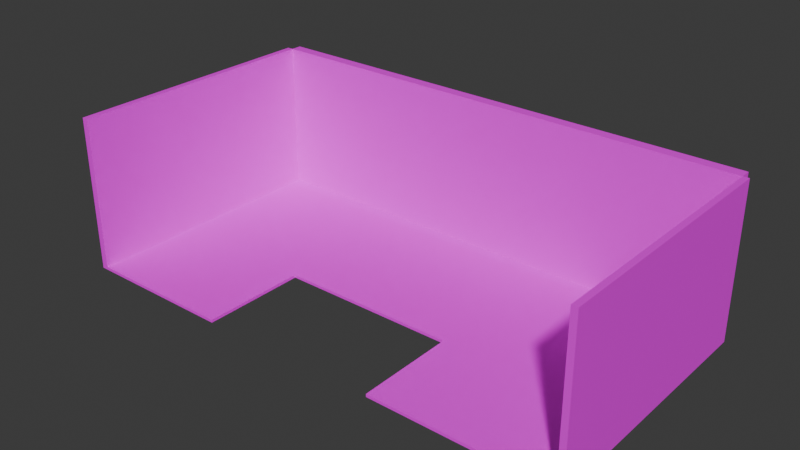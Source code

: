 # Source: room.blend  (saved by Blender 4.1.24; exported with 4.5.12 LTS)
import bpy
from mathutils import Matrix  # noqa: F401  (used for matrix-valued properties, if any)

bpy.ops.wm.read_factory_settings(use_empty=True)
scene = bpy.context.scene
scene.name = 'Scene'

# ---- collections
col_collection = bpy.data.collections.new('Collection'); scene.collection.children.link(col_collection)

# ---- images (referenced by path relative to the original .blend; pixels are not part of the script)
import os
ASSET_DIR = os.environ.get("B2B_ASSET_DIR", "")  # directory of the original .blend (textures are referenced by path, not embedded)
HERE = os.path.dirname(os.path.abspath(__file__))  # packed textures are extracted next to this script under _unpacked/

def load_image(name, relpath, width, height, colorspace="sRGB"):
    """Load a texture the original file referenced (path relative to the .blend, or extracted next to this script)."""
    p = next((c for c in (os.path.join(HERE, relpath), os.path.join(ASSET_DIR, relpath)) if relpath and os.path.exists(c)), "")
    if p:
        img = bpy.data.images.load(p, check_existing=True)
        img.name = name
    else:  # same state as the original file: an image datablock whose file is absent (Cycles renders it pink)
        img = bpy.data.images.new(name, width, height)
        img.source = "FILE"
        img.filepath = "//" + (relpath or name)
    img.colorspace_settings.name = colorspace
    return img
img_hihi = load_image('hihi', '', 1024, 1024, 'sRGB')

# ---- materials (node trees are filled in below, after node groups)
mat_material = bpy.data.materials.new('Material')
mat_material.use_transparent_shadow = False

# ---- material node trees
mat_material.use_nodes = True; mat_material.node_tree.nodes.clear()
_N = mat_material.node_tree.nodes; _L = mat_material.node_tree.links
n0 = _N.new('ShaderNodeBsdfPrincipled'); n0.name = 'Principled BSDF'; n0.location = (10, 300)
n1 = _N.new('ShaderNodeOutputMaterial'); n1.name = 'Material Output'; n1.location = (300, 300)
n2 = _N.new('ShaderNodeTexImage'); n2.name = 'Image Texture'; n2.location = (-280, 280)
n2.image = img_hihi
_L.new(n0.outputs[0], n1.inputs[0])
_L.new(n2.outputs[0], n0.inputs[0])
n1.is_active_output = True

# ---- world
world_world = bpy.data.worlds.new('World'); scene.world = world_world
world_world.use_nodes = True; world_world.node_tree.nodes.clear()
_N = world_world.node_tree.nodes; _L = world_world.node_tree.links
n0 = _N.new('ShaderNodeOutputWorld'); n0.name = 'World Output'; n0.location = (300, 300)
n1 = _N.new('ShaderNodeBackground'); n1.name = 'Background'; n1.location = (10, 300)
n1.inputs[0].default_value = (0.05088, 0.05088, 0.05088, 1.0)
_L.new(n1.outputs[0], n0.inputs[0])
n0.is_active_output = True
world_world.color = (0.05088, 0.05088, 0.05088)
world_world.use_sun_shadow = False
world_world.sun_shadow_jitter_overblur = 0.0

# ---- meshes
me_cube_001 = bpy.data.meshes.new('Cube.001')
me_cube_001.from_pydata([(-1.855, -3.245, -0.03594), (-1.855, -3.245, 0.03594), (-1.855, 3.245, -0.03594), (-1.855, 3.245, 0.03594), (1.855, -3.245, -0.03594), (1.855, -3.245, 0.03594), (1.855, 3.245, -0.03594), (1.855, 3.245, 0.03594), (-1.855, -0.6468, -0.03594), (-1.855, -0.6468, 0.03594), (1.855, -0.6468, -0.03594), (1.855, -0.6468, 0.03594), (10.69, 3.245, 0.03594), (10.69, 3.245, -0.03594), (10.69, -0.6468, -0.03594), (10.69, -0.6468, 0.03594), (6.272, 3.245, -0.03594), (6.272, -0.6468, -0.03594), (6.272, -0.6468, 0.03594), (6.272, 3.245, 0.03594), (10.69, -3.142, 0.03594), (10.69, -3.142, -0.03594), (6.272, -3.142, -0.03594), (6.272, -3.142, 0.03594), (-2.01, -0.6468, -0.03594), (-2.01, -0.6468, 0.03594), (-2.01, 3.245, 0.03594), (-2.01, 3.245, -0.03594), (-1.855, 3.518, -0.03594), (-1.855, 3.518, 0.03594), (1.855, 3.518, 0.03594), (1.855, 3.518, -0.03594), (-2.01, -3.245, -0.03594), (-2.01, -3.245, 0.03594), (-2.01, -0.6468, 0.03594), (-2.01, -0.6468, -0.03594), (10.84, 3.245, -0.03594), (10.84, 3.245, 0.03594), (10.84, -0.6468, 0.03594), (10.84, -0.6468, -0.03594), (6.272, 3.518, -0.03594), (6.272, 3.518, 0.03594), (10.69, 3.518, 0.03594), (10.69, 3.518, -0.03594), (1.855, 3.518, -0.03594), (1.855, 3.518, 0.03594), (6.272, 3.518, 0.03594), (6.272, 3.518, -0.03594), (10.84, -0.6468, -0.03594), (10.84, -0.6468, 0.03594), (10.84, -3.142, 0.03594), (10.84, -3.142, -0.03594), (-1.855, 3.245, 3.81), (-2.01, 3.245, 3.81), (-2.01, -0.6468, 3.81), (-1.855, -0.6468, 3.81), (1.855, 3.245, 3.81), (1.855, 3.518, 3.81), (-1.855, 3.518, 3.81), (-1.855, 3.245, 3.81), (-1.855, -0.6468, 3.81), (-2.01, -0.6468, 3.81), (-2.01, -3.245, 3.81), (-1.855, -3.245, 3.81), (10.69, -0.6468, 3.81), (10.84, -0.6468, 3.81), (10.84, 3.245, 3.81), (10.69, 3.245, 3.81), (10.69, 3.245, 3.81), (10.69, 3.518, 3.81), (6.272, 3.518, 3.81), (6.272, 3.245, 3.81), (6.272, 3.245, 3.81), (6.272, 3.518, 3.81), (1.855, 3.518, 3.81), (1.855, 3.245, 3.81), (10.69, -3.142, 3.81), (10.84, -3.142, 3.81), (10.84, -0.6468, 3.81), (10.69, -0.6468, 3.81), (-1.855, 2.743, 0.03594), (1.855, 2.743, -0.03594), (-1.855, 2.743, -0.03594), (1.855, 2.743, 0.03594), (10.69, 2.743, -0.03594), (10.69, 2.743, 0.03594), (6.272, 2.743, 0.03594), (6.272, 2.743, -0.03594), (-2.01, 2.743, 0.03594), (-2.01, 2.743, -0.03594), (10.84, 2.743, 0.03594), (10.84, 2.743, -0.03594), (-2.01, 2.743, 3.81), (-1.855, 2.743, 3.81), (10.84, 2.743, 3.81), (10.69, 2.743, 3.81), (10.14, 3.245, -0.03594), (10.14, 3.245, 0.03594), (10.14, -0.6468, -0.03594), (10.14, -0.6468, 0.03594), (10.14, -3.142, -0.03594), (10.14, -3.142, 0.03594), (10.14, 3.518, 0.03594), (10.14, 3.518, -0.03594), (10.14, 3.518, 3.81), (10.14, 3.245, 3.81), (10.14, 2.743, 0.03594), (10.14, 2.743, -0.03594), (-1.855, 0.7107, -0.03594), (1.855, 0.7107, 0.03594), (10.69, 0.7107, 0.03594), (6.272, 0.7107, -0.03594), (-2.01, 0.7107, 0.03594), (10.84, 0.7107, -0.03594), (-1.855, 0.7107, 3.81), (10.84, 0.7107, 3.81), (-1.855, 0.7107, 0.03594), (1.855, 0.7107, -0.03594), (10.69, 0.7107, -0.03594), (6.272, 0.7107, 0.03594), (-2.01, 0.7107, -0.03594), (10.84, 0.7107, 0.03594), (-2.01, 0.7107, 3.81), (10.69, 0.7107, 3.81), (10.14, 0.7107, -0.03594), (10.14, 0.7107, 0.03594), (8.991, -0.6468, -0.03594), (8.991, -0.6468, 0.03594), (8.991, -3.142, -0.03594), (8.991, -3.142, 0.03594), (8.991, 3.518, 0.03594), (8.991, 3.245, 3.81), (8.991, 3.245, -0.03594), (8.991, 3.245, 0.03594), (8.991, 3.518, -0.03594), (8.991, 3.518, 3.81), (8.991, 2.743, 0.03594), (8.991, 2.743, -0.03594), (8.991, 0.7107, 0.03594), (8.991, 0.7107, -0.03594), (10.14, 3.245, 0.5385), (10.69, 3.245, 0.5385), (10.69, 2.743, 0.5385), (10.14, 2.743, 0.5385), (8.991, 3.245, 0.5385), (8.991, 2.743, 0.5385), (10.14, 0.7107, 0.5385), (10.69, 0.7107, 0.5385), (8.991, 3.245, 0.4728), (8.991, 2.743, 0.4728), (10.69, 3.245, 0.4728), (10.69, 2.743, 0.4728), (10.69, 0.7107, 0.4728), (10.14, 3.245, 0.4728), (10.14, 0.7107, 0.4728), (10.14, 2.743, 0.4728), (8.991, 2.658, 0.4728), (8.991, 2.658, 0.5385), (10.11, 2.683, 0.5385), (10.11, 0.6505, 0.5385), (10.69, 0.6255, 0.5385), (10.69, 0.6255, 0.4728), (10.11, 0.6505, 0.4728), (10.11, 2.683, 0.4728), (-1.855, 2.837, 0.03594), (1.855, 2.837, -0.03594), (10.69, 2.837, -0.03594), (6.272, 2.837, 0.03594), (-2.01, 2.837, -0.03594), (10.84, 2.837, 0.03594), (-2.01, 2.837, 3.81), (10.69, 2.837, 3.81), (-1.855, 2.837, -0.03594), (1.855, 2.837, 0.03594), (10.69, 2.837, 0.03594), (6.272, 2.837, -0.03594), (-2.01, 2.837, 0.03594), (10.84, 2.837, -0.03594), (-1.855, 2.837, 3.81), (10.84, 2.837, 3.81), (10.14, 2.837, -0.03594), (8.991, 2.837, -0.03594), (8.991, 2.837, 0.03594), (10.69, 2.837, 0.5385), (10.14, 2.837, 0.5385), (8.991, 2.837, 0.5385), (8.991, 2.837, 0.4728), (10.69, 2.837, 0.4728), (-1.329, 3.245, -0.03594), (-1.329, 3.245, 0.03594), (-1.329, -3.245, -0.03594), (-1.329, -3.245, 0.03594), (-1.329, -0.6468, 0.03594), (-1.329, -0.6468, -0.03594), (-1.329, 3.518, 0.03594), (-1.329, 3.518, -0.03594), (-1.329, 3.518, 3.81), (-1.329, 3.245, 3.81), (-1.329, 2.743, -0.03594), (-1.329, 2.743, 0.03594), (-1.329, 0.7107, -0.03594), (-1.329, 0.7107, 0.03594), (-1.329, 2.837, 0.03594), (-1.329, 2.837, -0.03594), (0.1976, 3.245, 0.03594), (0.1976, -3.245, -0.03594), (0.1976, -0.6468, 0.03594), (0.1976, 3.518, -0.03594), (0.1976, 3.518, 3.81), (0.1976, 2.743, 0.03594), (0.1976, 0.7107, 0.03594), (0.1976, 2.837, 0.03594), (0.1976, 3.245, -0.03594), (0.1976, -3.245, 0.03594), (0.1976, -0.6468, -0.03594), (0.1976, 3.518, 0.03594), (0.1976, 3.245, 3.81), (0.1976, 2.743, -0.03594), (0.1976, 0.7107, -0.03594), (0.1976, 2.837, -0.03594)], [], [(10, 11, 5, 4), (190, 191, 1, 0), (214, 10, 4, 205), (192, 9, 1, 191), (201, 116, 9, 192), (218, 117, 10, 214), (180, 96, 13, 166), (98, 14, 21, 100), (125, 99, 15, 110), (109, 11, 18, 119), (11, 10, 17, 18), (165, 6, 16, 175), (101, 100, 21, 20), (18, 17, 22, 23), (127, 18, 23, 129), (168, 176, 26, 27), (9, 25, 24, 8), (166, 177, 91, 84), (2, 27, 26, 3), (172, 168, 27, 2), (207, 215, 30, 31), (3, 29, 28, 2), (178, 170, 92, 93), (6, 31, 30, 7), (212, 207, 31, 6), (32, 33, 34, 35), (1, 33, 32, 0), (112, 122, 92, 88), (8, 35, 34, 9), (0, 32, 35, 8), (113, 121, 38, 39), (12, 37, 36, 13), (164, 178, 93, 80), (14, 39, 38, 15), (118, 113, 39, 14), (103, 102, 42, 43), (19, 41, 40, 16), (123, 115, 94, 95), (13, 43, 42, 12), (96, 103, 43, 13), (44, 45, 46, 47), (7, 45, 44, 6), (169, 179, 94, 90), (16, 47, 46, 19), (6, 44, 47, 16), (48, 49, 50, 51), (15, 49, 48, 14), (110, 123, 95, 85), (21, 51, 50, 20), (14, 48, 51, 21), (114, 122, 54, 55), (26, 53, 52, 3), (176, 170, 53, 26), (9, 55, 54, 25), (116, 114, 55, 9), (197, 196, 58, 59), (30, 57, 56, 7), (215, 208, 57, 30), (3, 59, 58, 29), (189, 197, 59, 3), (60, 61, 62, 63), (34, 61, 60, 9), (33, 62, 61, 34), (1, 63, 62, 33), (9, 60, 63, 1), (171, 179, 66, 67), (38, 65, 64, 15), (121, 115, 65, 38), (12, 67, 66, 37), (174, 171, 67, 12), (131, 135, 70, 71), (42, 69, 68, 12), (102, 104, 69, 42), (19, 71, 70, 41), (133, 131, 71, 19), (72, 73, 74, 75), (46, 73, 72, 19), (45, 74, 73, 46), (7, 75, 74, 45), (19, 72, 75, 7), (76, 77, 78, 79), (50, 77, 76, 20), (49, 78, 77, 50), (15, 79, 78, 49), (20, 76, 79, 15), (177, 169, 90, 91), (108, 120, 89, 82), (120, 112, 88, 89), (117, 81, 87, 111), (173, 83, 86, 167), (152, 151, 142, 147), (124, 107, 84, 118), (219, 165, 81, 217), (202, 164, 80, 199), (139, 137, 107, 124), (187, 150, 141, 183), (12, 68, 105, 97), (130, 135, 104, 102), (68, 69, 104, 105), (132, 134, 103, 96), (134, 130, 102, 103), (15, 99, 101, 20), (129, 128, 100, 101), (138, 127, 99, 125), (126, 98, 100, 128), (181, 132, 96, 180), (136, 138, 125, 106), (126, 139, 124, 98), (98, 124, 118, 14), (10, 117, 111, 17), (24, 25, 112, 120), (8, 24, 120, 108), (90, 94, 115, 121), (80, 93, 114, 116), (93, 92, 122, 114), (15, 64, 123, 110), (64, 65, 115, 123), (84, 91, 113, 118), (91, 90, 121, 113), (25, 54, 122, 112), (83, 109, 119, 86), (186, 149, 145, 185), (217, 81, 117, 218), (199, 80, 116, 201), (17, 111, 139, 126), (86, 119, 138, 136), (175, 16, 132, 181), (17, 126, 128, 22), (119, 18, 127, 138), (23, 22, 128, 129), (40, 41, 130, 134), (16, 40, 134, 132), (41, 70, 135, 130), (167, 86, 136, 182), (111, 87, 137, 139), (97, 105, 131, 133), (105, 104, 135, 131), (99, 127, 129, 101), (184, 143, 142, 183), (185, 145, 143, 184), (143, 146, 147, 142), (150, 153, 140, 141), (152, 147, 160, 161), (153, 148, 144, 140), (145, 149, 156, 157), (149, 155, 163, 156), (136, 106, 155, 149), (106, 125, 154, 155), (97, 133, 148, 153), (125, 110, 152, 154), (12, 97, 153, 150), (182, 136, 149, 186), (174, 12, 150, 187), (110, 85, 151, 152), (162, 161, 160, 159), (163, 162, 159, 158), (156, 163, 158, 157), (154, 152, 161, 162), (155, 154, 162, 163), (147, 146, 159, 160), (146, 143, 158, 159), (143, 145, 157, 158), (85, 174, 187, 151), (133, 182, 186, 148), (144, 185, 184, 140), (140, 184, 183, 141), (19, 167, 182, 133), (87, 175, 181, 137), (148, 186, 185, 144), (137, 181, 180, 107), (151, 187, 183, 142), (189, 3, 164, 202), (212, 6, 165, 219), (7, 173, 167, 19), (36, 37, 169, 177), (85, 95, 171, 174), (95, 94, 179, 171), (88, 92, 170, 176), (37, 66, 179, 169), (3, 52, 178, 164), (52, 53, 170, 178), (82, 89, 168, 172), (13, 36, 177, 166), (89, 88, 176, 168), (81, 165, 175, 87), (107, 180, 166, 84), (2, 188, 203, 172), (204, 189, 202, 211), (209, 199, 201, 210), (82, 198, 200, 108), (211, 202, 199, 209), (172, 203, 198, 82), (204, 216, 197, 189), (29, 58, 196, 194), (216, 208, 196, 197), (2, 28, 195, 188), (28, 29, 194, 195), (108, 200, 193, 8), (210, 201, 192, 206), (206, 192, 191, 213), (8, 193, 190, 0), (205, 213, 191, 190), (4, 5, 213, 205), (11, 206, 213, 5), (109, 210, 206, 11), (56, 57, 208, 216), (7, 56, 216, 204), (173, 211, 209, 83), (83, 209, 210, 109), (7, 204, 211, 173), (188, 212, 219, 203), (198, 217, 218, 200), (203, 219, 217, 198), (194, 196, 208, 215), (188, 195, 207, 212), (195, 194, 215, 207), (200, 218, 214, 193), (193, 214, 205, 190)])
_uv = me_cube_001.uv_layers.new(name='UVMap')
_uv.uv.foreach_set('vector', [0.2916, 0.6367, 0.2943, 0.6367, 0.2943, 0.7325, 0.2916, 0.7325, 0.6043, 0.6552, 0.607, 0.6552, 0.607, 0.6746, 0.6043, 0.6746, 0.4397, 0.1947, 0.4026, 0.244, 0.3229, 0.1938, 0.3549, 0.143, 0.6464, 0.5724, 0.627, 0.5724, 0.627, 0.4767, 0.6464, 0.4767, 0.6464, 0.6225, 0.627, 0.6225, 0.627, 0.5724, 0.6464, 0.5724, 0.4788, 0.2276, 0.4395, 0.2741, 0.4026, 0.244, 0.4397, 0.1947, 0.8622, 0.1967, 0.8743, 0.1902, 0.8829, 0.2061, 0.8711, 0.2127, 0.7487, 0.2662, 0.7587, 0.2932, 0.6451, 0.2925, 0.6445, 0.2775, 0.7844, 0.5701, 0.7844, 0.6201, 0.7644, 0.6201, 0.7644, 0.5701, 0.8746, 0.7165, 0.9246, 0.7165, 0.9246, 0.8793, 0.8746, 0.8793, 0.6037, 0.7007, 0.6011, 0.7007, 0.6011, 0.5378, 0.6037, 0.5378, 0.6521, 0.8793, 0.6371, 0.8793, 0.6371, 0.7165, 0.6521, 0.7165, 0.5978, 0.6806, 0.6004, 0.6806, 0.6004, 0.7007, 0.5978, 0.7007, 0.6076, 0.6776, 0.6103, 0.6776, 0.6103, 0.7695, 0.6076, 0.7695, 0.827, 0.6201, 0.9272, 0.6201, 0.9272, 0.7121, 0.827, 0.7121, 0.6, 0.1358, 0.6002, 0.1339, 0.6114, 0.1353, 0.6112, 0.1373, 0.4995, 0.1201, 0.5048, 0.1214, 0.5045, 0.1234, 0.4964, 0.1234, 0.8711, 0.2127, 0.8736, 0.2172, 0.8709, 0.2188, 0.8683, 0.2142, 0.6154, 0.1378, 0.6112, 0.1373, 0.6114, 0.1353, 0.6157, 0.1359, 0.5883, 0.2286, 0.5924, 0.2246, 0.6029, 0.2353, 0.5988, 0.2392, 0.5555, 0.3826, 0.5538, 0.3845, 0.5109, 0.3435, 0.5126, 0.3417, 0.6139, 0.4419, 0.6069, 0.4352, 0.6086, 0.4333, 0.6157, 0.44, 0.3296, 0.687, 0.3296, 0.6813, 0.3331, 0.6813, 0.3331, 0.687, 0.5056, 0.3349, 0.5126, 0.3417, 0.5109, 0.3435, 0.5038, 0.3368, 0.5466, 0.292, 0.5536, 0.2988, 0.5126, 0.3417, 0.5056, 0.3349, 0.4509, 0.001506, 0.454, 0.0003193, 0.4969, 0.1134, 0.4938, 0.1145, 0.607, 0.6746, 0.607, 0.6803, 0.6043, 0.6803, 0.6043, 0.6746, 0.5971, 0.6313, 0.458, 0.6313, 0.458, 0.5564, 0.5971, 0.5564, 0.4964, 0.1234, 0.4938, 0.1145, 0.4969, 0.1134, 0.4995, 0.1201, 0.3912, 0.07627, 0.393, 0.07218, 0.4938, 0.1145, 0.4964, 0.1234, 0.8343, 0.3055, 0.8337, 0.309, 0.7674, 0.2987, 0.768, 0.2952, 0.9652, 0.3292, 0.9576, 0.3281, 0.9581, 0.3246, 0.9657, 0.3257, 0.5971, 0.8155, 0.458, 0.8155, 0.458, 0.812, 0.5971, 0.812, 0.7587, 0.2932, 0.768, 0.2952, 0.7674, 0.2987, 0.7598, 0.2976, 0.8093, 0.2492, 0.8124, 0.2534, 0.768, 0.2952, 0.7587, 0.2932, 0.9412, 0.01432, 0.9402, 0.01216, 0.9565, 0.004269, 0.9575, 0.006426, 0.8158, 0.07228, 0.824, 0.06833, 0.825, 0.07049, 0.8169, 0.07444, 0.2203, 0.1609, 0.2207, 0.1552, 0.2955, 0.1599, 0.2951, 0.1656, 0.9657, 0.002476, 0.9575, 0.006426, 0.9565, 0.004269, 0.9647, 0.0003194, 0.8743, 0.1902, 0.8823, 0.186, 0.8909, 0.2018, 0.8829, 0.2061, 0.6762, 0.1425, 0.6751, 0.1403, 0.8076, 0.07623, 0.8087, 0.07839, 0.5038, 0.3368, 0.4968, 0.3301, 0.4986, 0.3282, 0.5056, 0.3349, 0.03987, 0.01533, 0.1787, 0.02394, 0.1785, 0.02741, 0.03965, 0.01879, 0.8169, 0.07444, 0.8087, 0.07839, 0.8076, 0.07623, 0.8158, 0.07228, 0.6371, 0.8793, 0.627, 0.8793, 0.627, 0.7165, 0.6371, 0.7165, 0.7539, 0.3001, 0.7555, 0.3015, 0.7057, 0.3568, 0.7041, 0.3554, 0.7598, 0.2976, 0.7555, 0.3015, 0.7539, 0.3001, 0.7587, 0.2932, 0.02847, 0.1992, 0.1673, 0.2078, 0.1627, 0.2825, 0.02383, 0.2739, 0.6004, 0.7007, 0.6004, 0.7064, 0.5978, 0.7064, 0.5978, 0.7007, 0.7587, 0.2932, 0.7539, 0.3001, 0.6451, 0.2993, 0.6451, 0.2925, 0.408, 0.687, 0.408, 0.6813, 0.458, 0.6813, 0.458, 0.687, 0.5971, 0.8362, 0.458, 0.8362, 0.458, 0.8305, 0.5971, 0.8305, 0.5971, 0.5529, 0.458, 0.5529, 0.458, 0.5378, 0.5971, 0.5378, 0.5971, 0.687, 0.458, 0.687, 0.458, 0.6813, 0.5971, 0.6813, 0.5971, 0.7371, 0.458, 0.7371, 0.458, 0.687, 0.5971, 0.687, 0.3319, 0.5169, 0.339, 0.5236, 0.326, 0.5372, 0.3189, 0.5305, 0.5109, 0.3435, 0.4176, 0.4412, 0.4106, 0.4345, 0.5038, 0.3368, 0.5538, 0.3845, 0.4605, 0.4821, 0.4176, 0.4412, 0.5109, 0.3435, 0.2083, 0.6367, 0.2083, 0.7758, 0.1983, 0.7758, 0.1983, 0.6367, 0.4214, 0.2581, 0.3282, 0.3558, 0.3146, 0.3428, 0.4078, 0.2451, 0.0961, 0.7758, 0.1018, 0.7758, 0.1018, 0.8716, 0.0961, 0.8716, 0.1018, 0.6367, 0.1018, 0.7758, 0.0961, 0.7758, 0.0961, 0.6367, 0.1976, 0.6367, 0.1976, 0.7758, 0.1018, 0.7758, 0.1018, 0.6367, 0.2253, 0.6367, 0.2253, 0.7758, 0.2196, 0.7758, 0.2196, 0.6367, 0.0961, 0.6367, 0.0961, 0.7758, 0.0003193, 0.7758, 0.0003193, 0.6367, 0.2986, 0.1658, 0.2989, 0.1601, 0.3139, 0.161, 0.3136, 0.1667, 0.03192, 0.1435, 0.1708, 0.1521, 0.1704, 0.1578, 0.03156, 0.1492, 0.03502, 0.09356, 0.1739, 0.1022, 0.1708, 0.1521, 0.03192, 0.1435, 0.02268, 0.2924, 0.1615, 0.301, 0.1612, 0.3067, 0.02233, 0.2981, 0.02361, 0.2774, 0.1624, 0.286, 0.1615, 0.301, 0.02268, 0.2924, 0.2515, 0.4697, 0.2508, 0.4797, 0.1508, 0.4735, 0.1514, 0.4635, 0.219, 0.6367, 0.219, 0.7758, 0.2089, 0.7758, 0.2089, 0.6367, 0.003143, 0.6074, 0.142, 0.616, 0.1407, 0.636, 0.001901, 0.6274, 0.0126, 0.4549, 0.1514, 0.4635, 0.1508, 0.4735, 0.01198, 0.4649, 0.01881, 0.3549, 0.1576, 0.3635, 0.1514, 0.4635, 0.0126, 0.4549, 0.6163, 0.6158, 0.6264, 0.6158, 0.6264, 0.7786, 0.6163, 0.7786, 0.6264, 0.4766, 0.6264, 0.6158, 0.6163, 0.6158, 0.6163, 0.4766, 0.3146, 0.8369, 0.4537, 0.8369, 0.4537, 0.9997, 0.3146, 0.9997, 0.6163, 0.9177, 0.6163, 0.7786, 0.6264, 0.7786, 0.6264, 0.9177, 0.5934, 0.9997, 0.4543, 0.9997, 0.4543, 0.8369, 0.5934, 0.8369, 0.9181, 0.4721, 0.9138, 0.476, 0.8508, 0.4066, 0.8551, 0.4026, 0.6134, 0.5378, 0.6134, 0.6769, 0.6076, 0.6769, 0.6076, 0.5378, 0.7555, 0.3015, 0.8508, 0.4066, 0.7813, 0.4695, 0.686, 0.3645, 0.7598, 0.2976, 0.8551, 0.4026, 0.8508, 0.4066, 0.7555, 0.3015, 0.8293, 0.2346, 0.9246, 0.3396, 0.8551, 0.4026, 0.7598, 0.2976, 0.9382, 0.3215, 0.9376, 0.325, 0.933, 0.3243, 0.9336, 0.3208, 0.5325, 0.1717, 0.5371, 0.1677, 0.59, 0.2221, 0.5859, 0.2262, 0.5417, 0.1282, 0.542, 0.1263, 0.5977, 0.1335, 0.5974, 0.1355, 0.7305, 0.8793, 0.6556, 0.8793, 0.6556, 0.7165, 0.7305, 0.7165, 0.7962, 0.7165, 0.7997, 0.7165, 0.7997, 0.8793, 0.7962, 0.8793, 0.0124, 0.1982, 0.007759, 0.2729, 0.005341, 0.2728, 0.009978, 0.198, 0.7992, 0.2342, 0.8595, 0.1983, 0.8683, 0.2142, 0.8093, 0.2492, 0.536, 0.2817, 0.495, 0.3249, 0.4926, 0.3225, 0.5335, 0.2794, 0.6464, 0.7008, 0.627, 0.7008, 0.627, 0.6974, 0.6464, 0.6974, 0.7785, 0.1968, 0.8413, 0.1637, 0.8595, 0.1983, 0.7992, 0.2342, 0.007544, 0.2764, 0.006613, 0.2914, 0.004195, 0.2913, 0.005126, 0.2763, 0.02268, 0.2924, 0.1615, 0.301, 0.1603, 0.321, 0.02144, 0.3124, 0.005776, 0.565, 0.1446, 0.5736, 0.142, 0.616, 0.003143, 0.6074, 0.3139, 0.4736, 0.3133, 0.4836, 0.2933, 0.4824, 0.2939, 0.4724, 0.8564, 0.1561, 0.8645, 0.152, 0.8823, 0.186, 0.8743, 0.1902, 0.9066, 0.03106, 0.9056, 0.0289, 0.9402, 0.01216, 0.9412, 0.01432, 0.7644, 0.6201, 0.7844, 0.6201, 0.7844, 0.7121, 0.7644, 0.7121, 0.5978, 0.6381, 0.6004, 0.6381, 0.6004, 0.6806, 0.5978, 0.6806, 0.827, 0.5701, 0.827, 0.6201, 0.7844, 0.6201, 0.7844, 0.5701, 0.7313, 0.2179, 0.7487, 0.2662, 0.6445, 0.2775, 0.6391, 0.2364, 0.8441, 0.1623, 0.8564, 0.1561, 0.8743, 0.1902, 0.8622, 0.1967, 0.827, 0.4952, 0.827, 0.5701, 0.7844, 0.5701, 0.7844, 0.4952, 0.7313, 0.2179, 0.7785, 0.1968, 0.7992, 0.2342, 0.7487, 0.2662, 0.7487, 0.2662, 0.7992, 0.2342, 0.8093, 0.2492, 0.7587, 0.2932, 0.7805, 0.8793, 0.7305, 0.8793, 0.7305, 0.7165, 0.7805, 0.7165, 0.5045, 0.1234, 0.5048, 0.1214, 0.542, 0.1263, 0.5417, 0.1282, 0.4964, 0.1234, 0.5045, 0.1234, 0.5371, 0.1677, 0.5325, 0.1717, 0.03965, 0.01879, 0.1785, 0.02741, 0.1739, 0.1022, 0.03502, 0.09356, 0.5971, 0.812, 0.458, 0.812, 0.458, 0.7371, 0.5971, 0.7371, 0.3331, 0.687, 0.3331, 0.6813, 0.408, 0.6813, 0.408, 0.687, 0.03156, 0.1492, 0.1704, 0.1578, 0.1673, 0.2078, 0.02847, 0.1992, 0.1704, 0.1578, 0.1708, 0.1521, 0.2207, 0.1552, 0.2203, 0.1609, 0.8683, 0.2142, 0.8709, 0.2188, 0.8124, 0.2534, 0.8093, 0.2492, 0.9336, 0.3208, 0.933, 0.3243, 0.8337, 0.309, 0.8343, 0.3055, 0.5971, 0.6813, 0.458, 0.6813, 0.458, 0.6313, 0.5971, 0.6313, 0.7997, 0.7165, 0.8746, 0.7165, 0.8746, 0.8793, 0.7997, 0.8793, 0.226, 0.7238, 0.226, 0.7203, 0.2284, 0.7203, 0.2284, 0.7238, 0.5335, 0.2794, 0.4926, 0.3225, 0.4395, 0.2741, 0.4788, 0.2276, 0.6464, 0.6974, 0.627, 0.6974, 0.627, 0.6225, 0.6464, 0.6225, 0.6979, 0.1243, 0.7412, 0.1085, 0.7785, 0.1968, 0.7313, 0.2179, 0.9272, 0.4952, 0.9272, 0.5701, 0.827, 0.5701, 0.827, 0.4952, 0.8046, 0.08034, 0.8169, 0.07444, 0.8564, 0.1561, 0.8441, 0.1623, 0.6979, 0.1243, 0.7313, 0.2179, 0.6391, 0.2364, 0.6163, 0.1478, 0.9272, 0.5701, 0.9272, 0.6201, 0.827, 0.6201, 0.827, 0.5701, 0.5978, 0.5378, 0.6004, 0.5378, 0.6004, 0.6381, 0.5978, 0.6381, 0.825, 0.07049, 0.824, 0.06833, 0.9056, 0.0289, 0.9066, 0.03106, 0.8169, 0.07444, 0.825, 0.07049, 0.8645, 0.152, 0.8564, 0.1561, 0.01198, 0.4649, 0.1508, 0.4735, 0.1446, 0.5736, 0.005776, 0.565, 0.9272, 0.4917, 0.9272, 0.4952, 0.827, 0.4952, 0.827, 0.4917, 0.7412, 0.1085, 0.8018, 0.08171, 0.8413, 0.1637, 0.7785, 0.1968, 0.02144, 0.3124, 0.1603, 0.321, 0.1576, 0.3635, 0.01881, 0.3549, 0.2939, 0.4724, 0.2933, 0.4824, 0.2508, 0.4797, 0.2515, 0.4697, 0.7844, 0.6201, 0.827, 0.6201, 0.827, 0.7121, 0.7844, 0.7121, 0.2709, 0.7238, 0.2709, 0.7203, 0.291, 0.7203, 0.291, 0.7238, 0.2284, 0.7238, 0.2284, 0.7203, 0.2709, 0.7203, 0.2709, 0.7238, 0.2709, 0.7203, 0.2709, 0.6454, 0.291, 0.6454, 0.291, 0.7203, 0.006613, 0.2914, 0.005371, 0.3114, 0.002953, 0.3113, 0.004195, 0.2913, 0.0124, 0.1982, 0.009978, 0.198, 0.01017, 0.1949, 0.01259, 0.195, 0.005371, 0.3114, 0.002738, 0.3539, 0.0003193, 0.3537, 0.002953, 0.3113, 0.2284, 0.7203, 0.226, 0.7203, 0.226, 0.7171, 0.2284, 0.7171, 0.2286, 0.7116, 0.2711, 0.7135, 0.2697, 0.7156, 0.2285, 0.7147, 0.2949, 0.7748, 0.2949, 0.7323, 0.311, 0.7323, 0.311, 0.7748, 0.311, 0.6367, 0.311, 0.7116, 0.2949, 0.7116, 0.2949, 0.6367, 0.02144, 0.3124, 0.01881, 0.3549, 0.002738, 0.3539, 0.005371, 0.3114, 0.311, 0.7116, 0.311, 0.7317, 0.2949, 0.7317, 0.2949, 0.7116, 0.02268, 0.2924, 0.02144, 0.3124, 0.005371, 0.3114, 0.006613, 0.2914, 0.2949, 0.7783, 0.2949, 0.7748, 0.311, 0.7748, 0.311, 0.7783, 0.02361, 0.2774, 0.02268, 0.2924, 0.006613, 0.2914, 0.007544, 0.2764, 0.02847, 0.1992, 0.02383, 0.2739, 0.007759, 0.2729, 0.0124, 0.1982, 0.2696, 0.6407, 0.2909, 0.6398, 0.291, 0.6422, 0.2697, 0.6432, 0.2672, 0.7181, 0.2672, 0.6432, 0.2697, 0.6432, 0.2697, 0.7181, 0.2285, 0.7147, 0.2697, 0.7156, 0.2697, 0.7181, 0.2284, 0.7171, 0.2706, 0.6384, 0.2906, 0.6367, 0.2909, 0.6398, 0.2696, 0.6407, 0.266, 0.7203, 0.266, 0.6454, 0.2672, 0.6432, 0.2672, 0.7181, 0.291, 0.6454, 0.2709, 0.6454, 0.2697, 0.6432, 0.291, 0.6422, 0.2709, 0.6454, 0.2709, 0.7203, 0.2697, 0.7181, 0.2697, 0.6432, 0.2709, 0.7203, 0.2284, 0.7203, 0.2284, 0.7171, 0.2697, 0.7181, 0.02383, 0.2739, 0.02361, 0.2774, 0.007544, 0.2764, 0.007759, 0.2729, 0.2949, 0.7933, 0.2949, 0.7783, 0.311, 0.7783, 0.311, 0.7933, 0.2284, 0.7388, 0.2284, 0.7238, 0.2709, 0.7238, 0.2709, 0.7388, 0.2709, 0.7388, 0.2709, 0.7238, 0.291, 0.7238, 0.291, 0.7388, 0.9272, 0.4767, 0.9272, 0.4917, 0.827, 0.4917, 0.827, 0.4767, 0.8018, 0.08171, 0.8046, 0.08034, 0.8441, 0.1623, 0.8413, 0.1637, 0.226, 0.7388, 0.226, 0.7238, 0.2284, 0.7238, 0.2284, 0.7388, 0.8413, 0.1637, 0.8441, 0.1623, 0.8622, 0.1967, 0.8595, 0.1983, 0.007759, 0.2729, 0.007544, 0.2764, 0.005126, 0.2763, 0.005341, 0.2728, 0.6464, 0.7159, 0.627, 0.7159, 0.627, 0.7008, 0.6464, 0.7008, 0.5466, 0.292, 0.5056, 0.3349, 0.495, 0.3249, 0.536, 0.2817, 0.7811, 0.7165, 0.7962, 0.7165, 0.7962, 0.8793, 0.7811, 0.8793, 0.9581, 0.3246, 0.9576, 0.3281, 0.9376, 0.325, 0.9382, 0.3215, 0.02383, 0.2739, 0.1627, 0.2825, 0.1624, 0.286, 0.02361, 0.2774, 0.2951, 0.1656, 0.2955, 0.1599, 0.2989, 0.1601, 0.2986, 0.1658, 0.5971, 0.5564, 0.458, 0.5564, 0.458, 0.5529, 0.5971, 0.5529, 0.0408, 0.0003193, 0.1796, 0.008931, 0.1787, 0.02394, 0.03987, 0.01533, 0.5971, 0.8305, 0.458, 0.8305, 0.458, 0.8155, 0.5971, 0.8155, 0.3146, 0.687, 0.3146, 0.6813, 0.3296, 0.6813, 0.3296, 0.687, 0.5859, 0.2262, 0.59, 0.2221, 0.5924, 0.2246, 0.5883, 0.2286, 0.8829, 0.2061, 0.8854, 0.2106, 0.8736, 0.2172, 0.8711, 0.2127, 0.5974, 0.1355, 0.5977, 0.1335, 0.6002, 0.1339, 0.6, 0.1358, 0.6556, 0.8793, 0.6521, 0.8793, 0.6521, 0.7165, 0.6556, 0.7165, 0.8595, 0.1983, 0.8622, 0.1967, 0.8711, 0.2127, 0.8683, 0.2142, 0.5988, 0.2392, 0.5852, 0.2527, 0.5747, 0.2422, 0.5883, 0.2286, 0.7027, 0.7159, 0.6464, 0.7159, 0.6464, 0.7008, 0.7027, 0.7008, 0.7027, 0.6974, 0.6464, 0.6974, 0.6464, 0.6225, 0.7027, 0.6225, 0.5859, 0.2262, 0.5722, 0.2398, 0.5179, 0.1853, 0.5325, 0.1717, 0.7027, 0.7008, 0.6464, 0.7008, 0.6464, 0.6974, 0.7027, 0.6974, 0.5883, 0.2286, 0.5747, 0.2422, 0.5722, 0.2398, 0.5859, 0.2262, 0.4609, 0.2959, 0.3677, 0.3935, 0.3282, 0.3558, 0.4214, 0.2581, 0.6069, 0.4352, 0.5136, 0.5328, 0.5, 0.5199, 0.5933, 0.4222, 0.3696, 0.4774, 0.3767, 0.4841, 0.339, 0.5236, 0.3319, 0.5169, 0.5988, 0.2392, 0.6057, 0.2463, 0.5922, 0.2596, 0.5852, 0.2527, 0.6086, 0.4333, 0.6069, 0.4352, 0.5933, 0.4222, 0.5951, 0.4203, 0.5325, 0.1717, 0.5179, 0.1853, 0.4803, 0.1425, 0.4964, 0.1234, 0.7027, 0.6225, 0.6464, 0.6225, 0.6464, 0.5724, 0.7027, 0.5724, 0.7027, 0.5724, 0.6464, 0.5724, 0.6464, 0.4767, 0.7027, 0.4767, 0.4964, 0.1234, 0.4803, 0.1425, 0.3824, 0.09493, 0.3912, 0.07627, 0.6043, 0.5989, 0.607, 0.5989, 0.607, 0.6552, 0.6043, 0.6552, 0.6043, 0.5378, 0.607, 0.5378, 0.607, 0.5989, 0.6043, 0.5989, 0.7637, 0.5724, 0.7027, 0.5724, 0.7027, 0.4767, 0.7637, 0.4767, 0.7637, 0.6225, 0.7027, 0.6225, 0.7027, 0.5724, 0.7637, 0.5724, 0.4106, 0.4345, 0.4176, 0.4412, 0.3767, 0.4841, 0.3696, 0.4774, 0.5038, 0.3368, 0.4106, 0.4345, 0.3677, 0.3935, 0.4609, 0.2959, 0.7637, 0.7008, 0.7027, 0.7008, 0.7027, 0.6974, 0.7637, 0.6974, 0.7637, 0.6974, 0.7027, 0.6974, 0.7027, 0.6225, 0.7637, 0.6225, 0.7637, 0.7159, 0.7027, 0.7159, 0.7027, 0.7008, 0.7637, 0.7008, 0.5852, 0.2527, 0.5466, 0.292, 0.536, 0.2817, 0.5747, 0.2422, 0.5722, 0.2398, 0.5335, 0.2794, 0.4788, 0.2276, 0.5179, 0.1853, 0.5747, 0.2422, 0.536, 0.2817, 0.5335, 0.2794, 0.5722, 0.2398, 0.5933, 0.4222, 0.5, 0.5199, 0.4605, 0.4821, 0.5538, 0.3845, 0.5852, 0.2527, 0.5922, 0.2596, 0.5536, 0.2988, 0.5466, 0.292, 0.5951, 0.4203, 0.5933, 0.4222, 0.5538, 0.3845, 0.5555, 0.3826, 0.5179, 0.1853, 0.4788, 0.2276, 0.4397, 0.1947, 0.4803, 0.1425, 0.4803, 0.1425, 0.4397, 0.1947, 0.3549, 0.143, 0.3824, 0.09493])
me_cube_001.materials.append(mat_material)
me_cube_001.update()

# ---- objects
ob_empty = bpy.data.objects.new('Empty', None)
ob_cube = bpy.data.objects.new('Cube', me_cube_001)

# ---- transforms, parenting, visibility, modifiers, constraints
ob_empty.location = (-0.01633, -0.0245, -6.166)
ob_empty.scale = (2.991, 2.991, 2.991)
ob_empty.empty_display_type = 'IMAGE'
ob_empty.empty_display_size = 5.0
ob_cube.location = (-4.311, 1.264, 0.0)

# ---- collection membership
col_collection.objects.link(ob_empty)
col_collection.objects.link(ob_cube)

# ---- scene / render settings (as saved in the file)
scene.frame_start = 1; scene.frame_end = 250; scene.frame_set(1)
scene.render.engine = 'BLENDER_EEVEE_NEXT'
scene.cycles.sampling_pattern = 'TABULATED_SOBOL'
scene.eevee.ray_tracing_options.trace_max_roughness = 0.0
bpy.context.view_layer.update()

# ---- added for rendering (the .blend has no active camera and no usable light): camera, sun
cam_auto = bpy.data.cameras.new('AutoCamera')
cam_auto.lens = 50.0
cam_auto.sensor_width = 36.0
cam_auto.clip_end = 1000.0
ob_auto_camera = bpy.data.objects.new('AutoCamera', cam_auto)
scene.collection.objects.link(ob_auto_camera)
ob_auto_camera.location = (14.0083, -15.2824, 13.0088)
ob_auto_camera.rotation_euler = (1.09748, -7.21219e-08, 0.694738)
scene.camera = ob_auto_camera
light_auto_sun = bpy.data.lights.new('AutoSun', 'SUN')
light_auto_sun.energy = 3.0
light_auto_sun.angle = 0.0523599
ob_auto_sun = bpy.data.objects.new('AutoSun', light_auto_sun)
scene.collection.objects.link(ob_auto_sun)
ob_auto_sun.rotation_euler = (0.872665, 0.174533, 0.523599)
bpy.context.view_layer.update()
